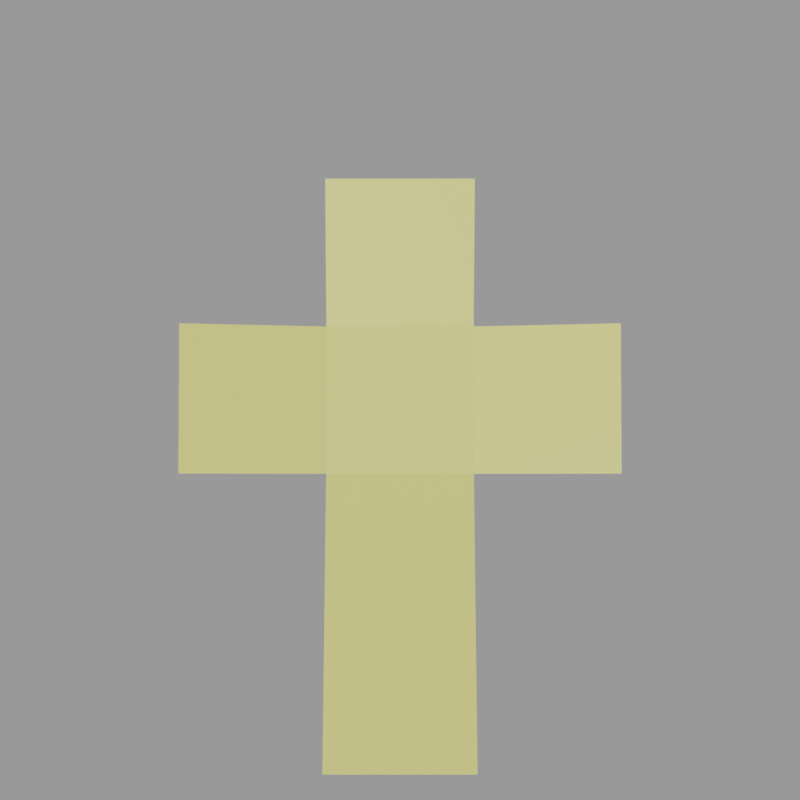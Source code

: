 # Source: kocka_siet.blend  (saved by Blender 3.0.42; exported with 4.5.12 LTS)
import bpy
from mathutils import Matrix  # noqa: F401  (used for matrix-valued properties, if any)

bpy.ops.wm.read_factory_settings(use_empty=True)
scene = bpy.context.scene
scene.name = 'Scene'

# ---- collections
col_collection = bpy.data.collections.new('Collection'); scene.collection.children.link(col_collection)
col_archive = bpy.data.collections.new('Archive'); scene.collection.children.link(col_archive)
col_cube = bpy.data.collections.new('Cube'); scene.collection.children.link(col_cube)
col_siet = bpy.data.collections.new('siet'); scene.collection.children.link(col_siet)

# ---- materials (node trees are filled in below, after node groups)
mat_black = bpy.data.materials.new('Black')
mat_black.use_transparent_shadow = False
mat_material = bpy.data.materials.new('Material')
mat_material.use_transparent_shadow = False

# ---- material node trees
mat_material.use_nodes = True; mat_material.node_tree.nodes.clear()
_N = mat_material.node_tree.nodes; _L = mat_material.node_tree.links
n0 = _N.new('ShaderNodeOutputMaterial'); n0.name = 'Material Output'; n0.location = (300, 300)
n1 = _N.new('ShaderNodeBsdfPrincipled'); n1.name = 'Principled BSDF'; n1.location = (-20, 272)
n1.distribution = 'GGX'
n1.subsurface_method = 'RANDOM_WALK_SKIN'
n1.inputs[0].default_value = (0.9131, 0.8469, 0.2542, 1.0)
n1.inputs[3].default_value = 1.45
n1.inputs[27].default_value = (0.0, 0.0, 0.0, 1.0)
n1.inputs[28].default_value = 1.0
_L.new(n1.outputs[0], n0.inputs[0])
n0.is_active_output = True

# ---- world
world_world_001 = bpy.data.worlds.new('World.001'); scene.world = world_world_001
world_world_001.use_nodes = True; world_world_001.node_tree.nodes.clear()
_N = world_world_001.node_tree.nodes; _L = world_world_001.node_tree.links
n0 = _N.new('ShaderNodeBackground'); n0.name = 'Background'; n0.location = (10, 300)
n0.inputs[0].default_value = (0.05, 0.05, 0.05, 1.0)
n0.inputs[1].default_value = 6.0
n1 = _N.new('ShaderNodeOutputWorld'); n1.name = 'World Output'; n1.location = (300, 300)
_L.new(n0.outputs[0], n1.inputs[0])
n1.is_active_output = True
world_world_001.use_sun_shadow = False
world_world_001.sun_shadow_jitter_overblur = 0.0

# ---- cameras
cam_camera = bpy.data.cameras.new('Camera')
cam_camera.lens = 80.0

# ---- lights
light_sun = bpy.data.lights.new('Sun', 'SUN')
light_sun.transmission_factor = 0.0
light_sun.angle = 0.0
light_sun.energy = 2.0
light_sun.shadow_soft_size = 0.125

# ---- meshes
me_cube_002 = bpy.data.meshes.new('Cube.002')
me_cube_002.from_pydata([(0.0, -1.0, 0.0), (0.0, -1.0, 2.0), (0.0, 1.0, 0.0), (0.0, 1.0, 2.0)], [], [(2, 3, 1, 0)])
_uv = me_cube_002.uv_layers.new(name='UVMap')
_uv.uv.foreach_set('vector', [0.375, 0.5, 0.625, 0.5, 0.625, 0.75, 0.375, 0.75])
me_cube_002.materials.append(mat_material)
me_cube_002.use_remesh_fix_poles = True
me_cube_002.use_remesh_preserve_attributes = False
me_cube_002.update()
me_cube_003 = bpy.data.meshes.new('Cube.003')
me_cube_003.from_pydata([(-1.0, 0.0, 0.0), (-1.0, 0.0, 2.0), (1.0, 0.0, 0.0), (1.0, 0.0, 2.0)], [], [(2, 3, 1, 0)])
_uv = me_cube_003.uv_layers.new(name='UVMap')
_uv.uv.foreach_set('vector', [0.375, 0.75, 0.625, 0.75, 0.625, 1.0, 0.375, 1.0])
me_cube_003.materials.append(mat_material)
me_cube_003.use_remesh_fix_poles = True
me_cube_003.use_remesh_preserve_attributes = False
me_cube_003.update()
me_cube_004 = bpy.data.meshes.new('Cube.004')
me_cube_004.from_pydata([(-1.0, -2.0, 0.0), (-1.0, 0.0, 0.0), (1.0, -2.0, 0.0), (1.0, 0.0, 0.0)], [], [(3, 1, 0, 2)])
_uv = me_cube_004.uv_layers.new(name='UVMap')
_uv.uv.foreach_set('vector', [0.625, 0.5, 0.875, 0.5, 0.875, 0.75, 0.625, 0.75])
me_cube_004.materials.append(mat_material)
me_cube_004.use_remesh_fix_poles = True
me_cube_004.use_remesh_preserve_attributes = False
me_cube_004.update()
me_cube_005 = bpy.data.meshes.new('Cube.005')
me_cube_005.from_pydata([(-1.0, 0.0, 0.0), (-1.0, 0.0, 2.0), (1.0, 0.0, 0.0), (1.0, 0.0, 2.0)], [], [(0, 1, 3, 2)])
_uv = me_cube_005.uv_layers.new(name='UVMap')
_uv.uv.foreach_set('vector', [0.375, 0.25, 0.625, 0.25, 0.625, 0.5, 0.375, 0.5])
me_cube_005.materials.append(mat_material)
me_cube_005.use_remesh_fix_poles = True
me_cube_005.use_remesh_preserve_attributes = False
me_cube_005.update()
me_cube_006 = bpy.data.meshes.new('Cube.006')
me_cube_006.from_pydata([(0.0, -1.0, 0.0), (0.0, -1.0, 2.0), (0.0, 1.0, 0.0), (0.0, 1.0, 2.0)], [], [(0, 1, 3, 2)])
_uv = me_cube_006.uv_layers.new(name='UVMap')
_uv.uv.foreach_set('vector', [0.375, 0.0, 0.625, 0.0, 0.625, 0.25, 0.375, 0.25])
me_cube_006.materials.append(mat_material)
me_cube_006.use_remesh_fix_poles = True
me_cube_006.use_remesh_preserve_attributes = False
me_cube_006.update()
me_cube_007 = bpy.data.meshes.new('Cube.007')
me_cube_007.from_pydata([(-1.0, -1.0, 0.0), (-1.0, 1.0, 0.0), (1.0, -1.0, 0.0), (1.0, 1.0, 0.0)], [], [(1, 3, 2, 0)])
_uv = me_cube_007.uv_layers.new(name='UVMap')
_uv.uv.foreach_set('vector', [0.125, 0.5, 0.375, 0.5, 0.375, 0.75, 0.125, 0.75])
me_cube_007.materials.append(mat_material)
me_cube_007.use_remesh_fix_poles = True
me_cube_007.use_remesh_preserve_attributes = False
me_cube_007.update()

# ---- objects
ob_camera = bpy.data.objects.new('Camera', cam_camera)
ob_sun = bpy.data.objects.new('Sun', light_sun)
ob_line_art = bpy.data.objects.new('Line Art', None)
ob_cube_002 = bpy.data.objects.new('Cube.002', me_cube_002)
ob_cube_003 = bpy.data.objects.new('Cube.003', me_cube_003)
ob_cube_004 = bpy.data.objects.new('Cube.004', me_cube_004)
ob_cube_005 = bpy.data.objects.new('Cube.005', me_cube_005)
ob_cube_006 = bpy.data.objects.new('Cube.006', me_cube_006)
ob_cube_007 = bpy.data.objects.new('Cube.007', me_cube_007)

# ---- transforms, parenting, visibility, modifiers, constraints
ob_camera.location = (0.0, 1.131, 24.09)
ob_camera.rotation_euler = (0.0, 0.0, 3.142)
_c = ob_camera.constraints.new('TRACK_TO'); _c.name = 'Track To'
_c.target = ob_line_art
ob_sun.location = (3.594, 3.939, 11.38)
ob_sun.rotation_euler = (0.0, 0.4623, 0.8562)
ob_line_art.location = (0.0, 0.0, 0.0)
ob_line_art.empty_image_offset = (0.0, 0.0)
ob_line_art.color = (0.0, 0.0, 0.0, 1.0)
ob_line_art.show_in_front = True
_m = ob_line_art.modifiers.new('Line Art', 'LINEART')
_m.show_render = True
_m.split_angle = 1.047
_m.smooth_tolerance = 0.2
_m.use_output_vertex_group_match_by_name = False
_m.use_face_mark_keep_contour = False
_m.source_collection = col_siet
_m.use_contour = True
_m.use_loose = True
_m.use_crease = True
_m.use_material = True
_m.use_edge_mark = True
_m.use_intersection = True
_m.target_layer = 'Lines'
_m.target_material = mat_black
_m.overscan = 0.0
_m.radius = 0.0075
ob_cube_002.parent = ob_cube_007
ob_cube_002.location = (1.0, 0.0, 0.0)
ob_cube_002.rotation_euler = (-0.0, 1.325, 0.0)
ob_cube_003.parent = ob_cube_007
ob_cube_003.location = (0.0, -1.0, 0.0)
ob_cube_003.rotation_euler = (1.325, -0.0, 0.0)
ob_cube_004.parent = ob_cube_005
ob_cube_004.matrix_parent_inverse = Matrix(((1.0, -0.0, 0.0, -0.0), (-0.0, 1.0, -0.0, -1.0), (0.0, -0.0, 1.0, -0.0), (-0.0, 0.0, -0.0, 1.0)))
ob_cube_004.location = (0.0, 1.0, 2.0)
ob_cube_004.rotation_euler = (-1.571, -0.0, 0.0)
ob_cube_005.parent = ob_cube_007
ob_cube_005.location = (0.0, 1.0, 0.0)
ob_cube_005.rotation_euler = (-1.325, -0.0, 0.0)
ob_cube_006.parent = ob_cube_007
ob_cube_006.location = (-1.0, 0.0, 0.0)
ob_cube_006.rotation_euler = (-0.0, -1.325, 0.0)
ob_cube_007.location = (0.0, 0.0, 0.0)

# ---- collection membership
col_collection.objects.link(ob_camera)
col_collection.objects.link(ob_sun)
col_cube.objects.link(ob_line_art)
col_siet.objects.link(ob_cube_002)
col_siet.objects.link(ob_cube_003)
col_siet.objects.link(ob_cube_004)
col_siet.objects.link(ob_cube_005)
col_siet.objects.link(ob_cube_006)
col_siet.objects.link(ob_cube_007)
def _layer_coll(name, lc=None):
    lc = lc or bpy.context.view_layer.layer_collection
    for c in lc.children:
        if c.name == name: return c
        r = _layer_coll(name, c)
        if r: return r
_layer_coll('Archive').exclude = True

# ---- scene / render settings (as saved in the file)
scene.camera = ob_camera
scene.frame_start = 1; scene.frame_end = 150; scene.frame_set(150)
scene.render.engine = 'BLENDER_EEVEE_NEXT'
scene.render.image_settings.file_format = 'FFMPEG'
scene.render.resolution_x = 1240
scene.render.resolution_y = 1240
scene.render.film_transparent = True
scene.cycles.use_denoising = False
scene.cycles.sampling_pattern = 'TABULATED_SOBOL'
scene.cycles.use_light_tree = False
scene.view_settings.look = 'Medium High Contrast'
scene.view_settings.view_transform = 'Filmic'
bpy.context.view_layer.update()
